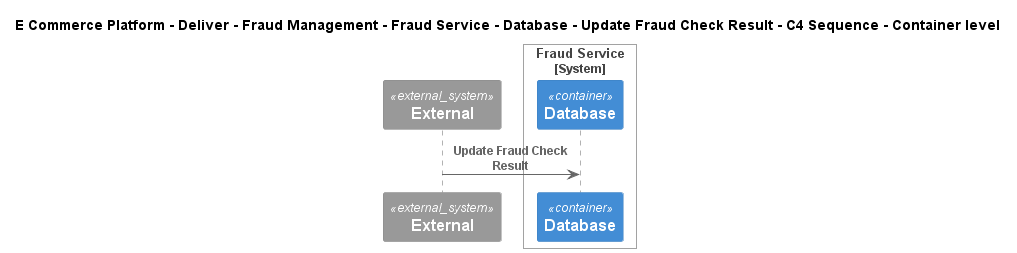

The diagram above was rendered by PlantUML. Its source (embedded in the PNG):
@startuml
!include ..\..\..\..\..\..\..\..\..\.c4s\C4_Sequence.puml
SHOW_FOOT_BOXES()

title E Commerce Platform - Deliver - Fraud Management - Fraud Service - Database - Update Fraud Check Result - C4 Sequence - Container level

System_Ext(C4InterFlow.SoftwareSystems.ExternalSystem, "External", "")

System_Boundary(ECommercePlatform.Deliver.FraudManagement.SoftwareSystems.FraudService, "Fraud Service")
    ContainerDb(ECommercePlatform.Deliver.FraudManagement.SoftwareSystems.FraudService.Containers.Database, "Database", "", "")
Boundary_End()

Rel(C4InterFlow.SoftwareSystems.ExternalSystem, ECommercePlatform.Deliver.FraudManagement.SoftwareSystems.FraudService.Containers.Database, "Update Fraud Check Result")


@enduml